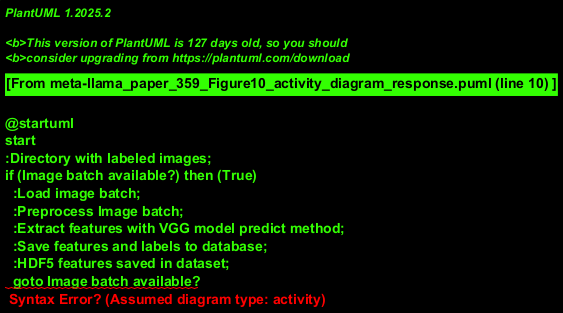

The diagram above was rendered by PlantUML. Its source (embedded in the PNG):
@startuml
start
:Directory with labeled images;
if (Image batch available?) then (True)
  :Load image batch;
  :Preprocess Image batch;
  :Extract features with VGG model predict method;
  :Save features and labels to database;
  :HDF5 features saved in dataset;
  goto Image batch available?
else (False)
  :Proceed to model training;
endif
stop
@enduml